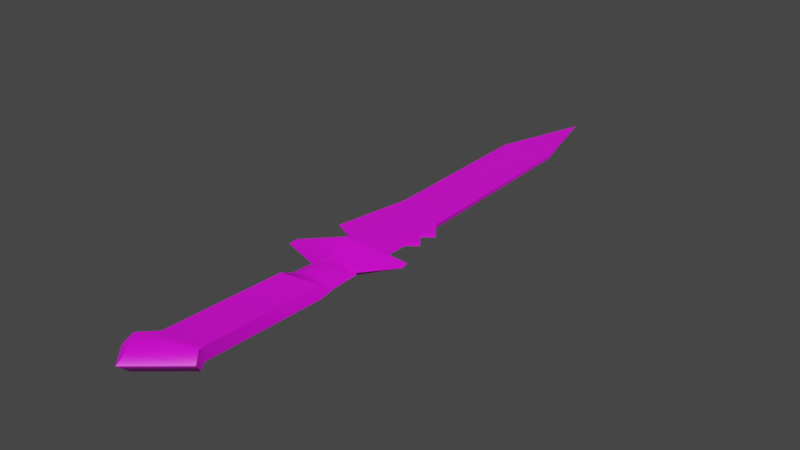# Source: tknife.blend  (saved by Blender 3.5.10; exported with 4.5.12 LTS)
import bpy
from mathutils import Matrix  # noqa: F401  (used for matrix-valued properties, if any)

bpy.ops.wm.read_factory_settings(use_empty=True)
scene = bpy.context.scene
scene.name = 'Scene'

# ---- collections
col_collection = bpy.data.collections.new('Collection'); scene.collection.children.link(col_collection)

# ---- images (referenced by path relative to the original .blend; pixels are not part of the script)
import os
ASSET_DIR = os.environ.get("B2B_ASSET_DIR", "")  # directory of the original .blend (textures are referenced by path, not embedded)
HERE = os.path.dirname(os.path.abspath(__file__))  # packed textures are extracted next to this script under _unpacked/

def load_image(name, relpath, width, height, colorspace="sRGB"):
    """Load a texture the original file referenced (path relative to the .blend, or extracted next to this script)."""
    p = next((c for c in (os.path.join(HERE, relpath), os.path.join(ASSET_DIR, relpath)) if relpath and os.path.exists(c)), "")
    if p:
        img = bpy.data.images.load(p, check_existing=True)
        img.name = name
    else:  # same state as the original file: an image datablock whose file is absent (Cycles renders it pink)
        img = bpy.data.images.new(name, width, height)
        img.source = "FILE"
        img.filepath = "//" + (relpath or name)
    img.colorspace_settings.name = colorspace
    return img
img_sprite_0001_png = load_image('Sprite-0001.png', 'uv_tknife.png', 1024, 1024, 'sRGB')

# ---- materials (node trees are filled in below, after node groups)
mat_material_001 = bpy.data.materials.new('Material.001')
mat_material_001.use_transparent_shadow = False

# ---- node groups
ng_auto_smooth = bpy.data.node_groups.new('Auto Smooth', 'GeometryNodeTree')
_s = ng_auto_smooth.interface.new_socket(name='Geometry', in_out='OUTPUT', socket_type='NodeSocketGeometry')
_s = ng_auto_smooth.interface.new_socket(name='Geometry', in_out='INPUT', socket_type='NodeSocketGeometry')
_s = ng_auto_smooth.interface.new_socket(name='Angle', in_out='INPUT', socket_type='NodeSocketFloat')
_s.subtype = 'ANGLE'
_s.min_value = 0.0
_s.max_value = 3.142
ng_auto_smooth.is_modifier = True
_N = ng_auto_smooth.nodes; _L = ng_auto_smooth.links
n0 = _N.new('NodeGroupOutput'); n0.name = 'Group Output'; n0.location = (480, -100)
n1 = _N.new('NodeGroupInput'); n1.name = 'Group Input'; n1.location = (-420, -300)
n2 = _N.new('NodeGroupInput'); n2.name = 'Group Input.001'; n2.location = (-60, -100)
n3 = _N.new('GeometryNodeSetShadeSmooth'); n3.name = 'Set Shade Smooth'; n3.location = (120, -100)
n3.domain = 'EDGE'
n4 = _N.new('GeometryNodeSetShadeSmooth'); n4.name = 'Set Shade Smooth.001'; n4.location = (300, -100)
n5 = _N.new('GeometryNodeInputMeshEdgeAngle'); n5.name = 'Edge Angle'; n5.location = (-420, -220)
n6 = _N.new('GeometryNodeInputEdgeSmooth'); n6.name = 'Is Edge Smooth'; n6.location = (-60, -160)
n7 = _N.new('GeometryNodeInputShadeSmooth'); n7.name = 'Is Face Smooth'; n7.location = (-240, -340)
n8 = _N.new('FunctionNodeBooleanMath'); n8.name = 'Boolean Math'; n8.location = (-60, -220)
n9 = _N.new('FunctionNodeCompare'); n9.name = 'Compare'; n9.location = (-240, -180)
n9.operation = 'LESS_EQUAL'
_L.new(n5.outputs[0], n9.inputs[0])
_L.new(n4.outputs[0], n0.inputs[0])
_L.new(n1.outputs[1], n9.inputs[1])
_L.new(n9.outputs[0], n8.inputs[0])
_L.new(n7.outputs[0], n8.inputs[1])
_L.new(n2.outputs[0], n3.inputs[0])
_L.new(n6.outputs[0], n3.inputs[1])
_L.new(n3.outputs[0], n4.inputs[0])
_L.new(n8.outputs[0], n3.inputs[2])
n0.is_active_output = True

# ---- material node trees
mat_material_001.use_nodes = True; mat_material_001.node_tree.nodes.clear()
_N = mat_material_001.node_tree.nodes; _L = mat_material_001.node_tree.links
n0 = _N.new('ShaderNodeBsdfPrincipled'); n0.name = 'Principled BSDF'; n0.location = (10, 300)
n0.distribution = 'GGX'
n0.subsurface_method = 'RANDOM_WALK_SKIN'
n0.inputs[3].default_value = 1.45
n0.inputs[27].default_value = (0.0, 0.0, 0.0, 1.0)
n0.inputs[28].default_value = 1.0
n1 = _N.new('ShaderNodeOutputMaterial'); n1.name = 'Material Output'; n1.location = (300, 300)
n2 = _N.new('ShaderNodeTexImage'); n2.name = 'Image Texture'; n2.location = (-343, 214)
n2.image = img_sprite_0001_png
n2.interpolation = 'Closest'
_L.new(n0.outputs[0], n1.inputs[0])
_L.new(n2.outputs[0], n0.inputs[0])
n1.is_active_output = True

# ---- world
world_world = bpy.data.worlds.new('World'); scene.world = world_world
world_world.use_nodes = True; world_world.node_tree.nodes.clear()
_N = world_world.node_tree.nodes; _L = world_world.node_tree.links
n0 = _N.new('ShaderNodeOutputWorld'); n0.name = 'World Output'; n0.location = (300, 300)
n1 = _N.new('ShaderNodeBackground'); n1.name = 'Background'; n1.location = (10, 300)
n1.inputs[0].default_value = (0.05088, 0.05088, 0.05088, 1.0)
_L.new(n1.outputs[0], n0.inputs[0])
n0.is_active_output = True
world_world.color = (0.05088, 0.05088, 0.05088)
world_world.use_sun_shadow = False
world_world.sun_shadow_jitter_overblur = 0.0

# ---- meshes
me_plane = bpy.data.meshes.new('Plane')
me_plane.from_pydata([(-0.02865, -0.03263, 0.0), (0.002611, 0.2446, 0.0), (-0.0216, 0.1694, 0.0), (-0.01796, 0.03138, 0.0), (0.03624, 9.061e-05, 0.001582), (0.02189, 0.1716, 0.001232), (0.03602, -0.0177, 0.001577), (0.02767, 0.01156, 0.001373), (0.02729, -0.05369, 0.001358), (-0.008496, -0.04235, 0.001358), (-0.01298, -0.0654, 0.001358), (0.02768, -0.02503, 0.001373), (0.0279, -0.007241, 0.001379), (0.03624, 9.061e-05, -0.001582), (0.02189, 0.1716, -0.001232), (0.02768, -0.02503, -0.001373), (0.03602, -0.0177, -0.001577), (0.0279, -0.007241, -0.001379), (0.02767, 0.01156, -0.001373), (0.02729, -0.05369, -0.001358), (-0.008496, -0.04235, -0.001358), (-0.01298, -0.0654, -0.001358), (-0.03629, -0.07673, 0.0), (0.04846, -0.05301, 0.0), (-0.03676, -0.0684, 0.0), (0.04724, -0.04558, 0.0), (0.009704, -0.06749, 0.01345), (0.007477, -0.05947, 0.01345), (-0.002194, -0.0883, 0.0), (0.02847, -0.07769, 0.0), (0.01397, -0.08354, 0.007334), (0.01378, -0.1076, 0.007334), (0.01429, -0.08598, 0.007334), (-0.004103, -0.09107, 0.0), (-0.004974, -0.1106, 0.0), (0.0315, -0.1035, 0.0), (0.03045, -0.0797, 0.0), (0.01378, -0.1076, 0.007334), (-0.004974, -0.1106, 0.0), (0.02832, -0.1117, 0.0), (0.02775, -0.112, 0.005527), (-0.003966, -0.1166, 0.0), (-0.003892, -0.1167, 0.005527), (0.02462, -0.2101, 0.0), (0.02445, -0.2102, 0.005527), (-0.008758, -0.2147, 0.0), (-0.008569, -0.2148, 0.005527), (0.02777, -0.2164, 0.007704), (-0.01749, -0.229, 0.007704), (-0.02244, -0.2352, 0.0), (0.03027, -0.2217, 0.0), (-0.004635, -0.2437, 0.007704), (-0.006035, -0.2523, 0.0), (0.009704, -0.06749, -0.01345), (0.007477, -0.05947, -0.01345), (0.01397, -0.08354, -0.007334), (0.01378, -0.1076, -0.007334), (0.01429, -0.08598, -0.007334), (0.01378, -0.1076, -0.007334), (0.02775, -0.112, -0.005527), (-0.003892, -0.1167, -0.005527), (0.02445, -0.2102, -0.005527), (-0.008569, -0.2148, -0.005527), (0.02777, -0.2164, -0.007704), (-0.01749, -0.229, -0.007704), (-0.004635, -0.2437, -0.007704)], [], [(12, 11, 6), (7, 12, 4), (7, 3, 12), (3, 5, 2), (5, 3, 7), (12, 3, 0), (2, 5, 1), (12, 0, 9), (9, 8, 11), (10, 8, 9), (9, 11, 12), (17, 16, 15), (18, 13, 17), (18, 17, 3), (3, 2, 14), (14, 18, 3), (17, 0, 3), (2, 1, 14), (17, 20, 0), (20, 15, 19), (21, 20, 19), (20, 17, 15), (10, 9, 20, 21), (9, 0, 20), (11, 8, 19, 15), (16, 6, 11, 15), (17, 12, 6, 16), (13, 4, 12, 17), (7, 4, 13, 18), (5, 7, 18, 14), (1, 5, 14), (26, 23, 25, 27), (22, 26, 27, 24), (26, 22, 28, 30), (23, 26, 30, 29), (38, 42, 37), (29, 30, 32, 36), (36, 32, 31, 35), (30, 28, 33, 32), (32, 33, 34, 31), (37, 42, 40, 31), (38, 41, 42), (40, 39, 35), (40, 42, 46, 44), (42, 41, 45, 46), (39, 40, 44, 43), (40, 35, 31), (44, 46, 48, 47), (49, 48, 46, 45), (43, 44, 47, 50), (48, 49, 52, 51), (50, 47, 51, 52), (48, 51, 47), (27, 25, 24), (53, 54, 25, 23), (22, 24, 54, 53), (53, 55, 28, 22), (23, 29, 55, 53), (38, 58, 60), (29, 36, 57, 55), (36, 35, 56, 57), (55, 57, 33, 28), (57, 56, 34, 33), (58, 56, 59, 60), (38, 60, 41), (59, 35, 39), (59, 61, 62, 60), (60, 62, 45, 41), (39, 43, 61, 59), (59, 56, 35), (61, 63, 64, 62), (49, 45, 62, 64), (43, 50, 63, 61), (64, 65, 52, 49), (50, 52, 65, 63), (64, 63, 65), (54, 24, 25)])
me_plane.polygons.foreach_set('use_smooth', [True] * 77)
_k = set([(40, 42)])
me_plane.attributes.new('sharp_edge', 'BOOLEAN', 'EDGE').data.foreach_set('value', [ (min(e.vertices), max(e.vertices)) in _k for e in me_plane.edges])
_uv = me_plane.uv_layers.new(name='UVMap')
_uv.uv.foreach_set('vector', [0.7883, 0.9523, 0.842, 0.9498, 0.8207, 0.9757, 0.7316, 0.9535, 0.7883, 0.9523, 0.7671, 0.9782, 0.7316, 0.9535, 0.6672, 0.8179, 0.7883, 0.9523, 0.6672, 0.8179, 0.2484, 0.9525, 0.2505, 0.8211, 0.2484, 0.9525, 0.6672, 0.8179, 0.7316, 0.9535, 0.7883, 0.9523, 0.6672, 0.8179, 0.8591, 0.7792, 0.2505, 0.8211, 0.2484, 0.9525, 0.0264, 0.9018, 0.7883, 0.9523, 0.8591, 0.7792, 0.8905, 0.8389, 0.8905, 0.8389, 0.9283, 0.9457, 0.842, 0.9498, 0.9595, 0.8231, 0.9283, 0.9457, 0.8905, 0.8389, 0.8905, 0.8389, 0.842, 0.9498, 0.7883, 0.9523, 0.7883, 0.9523, 0.8207, 0.9757, 0.842, 0.9498, 0.7316, 0.9535, 0.7671, 0.9782, 0.7883, 0.9523, 0.7316, 0.9535, 0.7883, 0.9523, 0.6672, 0.8179, 0.6672, 0.8179, 0.2505, 0.8211, 0.2484, 0.9525, 0.2484, 0.9525, 0.7316, 0.9535, 0.6672, 0.8179, 0.7883, 0.9523, 0.8591, 0.7792, 0.6672, 0.8179, 0.2505, 0.8211, 0.0264, 0.9018, 0.2484, 0.9525, 0.7883, 0.9523, 0.8905, 0.8389, 0.8591, 0.7792, 0.8905, 0.8389, 0.842, 0.9498, 0.9283, 0.9457, 0.9595, 0.8231, 0.8905, 0.8389, 0.9283, 0.9457, 0.8905, 0.8389, 0.7883, 0.9523, 0.842, 0.9498, 0.4567, 0.6403, 0.5563, 0.6403, 0.5563, 0.6519, 0.4567, 0.6519, 0.5563, 0.6403, 0.6513, 0.6461, 0.5563, 0.6519, 0.5296, 0.652, 0.6513, 0.6521, 0.6513, 0.6636, 0.5296, 0.6637, 0.4872, 0.6268, 0.4872, 0.6401, 0.4401, 0.6393, 0.4401, 0.6276, 0.5434, 0.6276, 0.5434, 0.6393, 0.4872, 0.6401, 0.4872, 0.6268, 0.5905, 0.6267, 0.5905, 0.6402, 0.5434, 0.6393, 0.5434, 0.6276, 0.6513, 0.6393, 0.5905, 0.6402, 0.5905, 0.6267, 0.6513, 0.6276, 0.347, 0.7033, 0.9239, 0.7028, 0.9239, 0.7127, 0.347, 0.7122, 0.07517, 0.7077, 0.347, 0.7033, 0.347, 0.7122, 0.1352, 0.4844, 0.112, 0.61, 0.08874, 0.6103, 0.1097, 0.4819, 0.1387, 0.3395, 0.1352, 0.4844, 0.1097, 0.4819, 0.1131, 0.3425, 0.1352, 0.4844, 0.1387, 0.3395, 0.1922, 0.437, 0.1863, 0.4887, 0.112, 0.61, 0.1352, 0.4844, 0.1863, 0.4887, 0.1763, 0.536, 0.3138, 0.4166, 0.3331, 0.4166, 0.3149, 0.4752, 0.2317, 0.536, 0.2417, 0.4887, 0.2493, 0.4884, 0.2389, 0.5409, 0.2389, 0.5409, 0.2493, 0.4884, 0.3149, 0.4752, 0.3119, 0.5313, 0.2417, 0.4887, 0.2475, 0.437, 0.2549, 0.4297, 0.2493, 0.4884, 0.2493, 0.4884, 0.2549, 0.4297, 0.3138, 0.4166, 0.3149, 0.4752, 0.3149, 0.4752, 0.3331, 0.4166, 0.3356, 0.5154, 0.3149, 0.4752, 0.9164, 0.1936, 0.8975, 0.1939, 0.8969, 0.1768, 0.5342, 0.2755, 0.5332, 0.2938, 0.5042, 0.2944, 0.4479, 0.5374, 0.4688, 0.4204, 0.8337, 0.413, 0.8134, 0.5353, 0.8969, 0.1768, 0.8975, 0.1939, 0.5908, 0.1982, 0.5905, 0.181, 0.5332, 0.2938, 0.5342, 0.2755, 0.8603, 0.2689, 0.8602, 0.2872, 0.3356, 0.5154, 0.3119, 0.5313, 0.3149, 0.4752, 0.8134, 0.5353, 0.8337, 0.413, 0.8875, 0.3814, 0.8358, 0.5482, 0.5142, 0.1993, 0.5382, 0.175, 0.5905, 0.181, 0.5908, 0.1982, 0.8602, 0.2872, 0.8603, 0.2689, 0.8832, 0.2614, 0.903, 0.2864, 0.8875, 0.3814, 0.9109, 0.3636, 0.9729, 0.4263, 0.9407, 0.4306, 0.8553, 0.5581, 0.8358, 0.5482, 0.9407, 0.4306, 0.9729, 0.4263, 0.8875, 0.3814, 0.9407, 0.4306, 0.8358, 0.5482, 0.2706, 0.2611, 0.161, 0.2198, 0.3914, 0.2298, 0.1352, 0.4844, 0.1097, 0.4819, 0.08874, 0.6103, 0.112, 0.61, 0.1387, 0.3395, 0.1131, 0.3425, 0.1097, 0.4819, 0.1352, 0.4844, 0.1352, 0.4844, 0.1863, 0.4887, 0.1922, 0.437, 0.1387, 0.3395, 0.112, 0.61, 0.1763, 0.536, 0.1863, 0.4887, 0.1352, 0.4844, 0.3138, 0.4166, 0.3149, 0.4752, 0.3331, 0.4166, 0.2317, 0.536, 0.2389, 0.5409, 0.2493, 0.4884, 0.2417, 0.4887, 0.2389, 0.5409, 0.3119, 0.5313, 0.3149, 0.4752, 0.2493, 0.4884, 0.2417, 0.4887, 0.2493, 0.4884, 0.2549, 0.4297, 0.2475, 0.437, 0.2493, 0.4884, 0.3149, 0.4752, 0.3138, 0.4166, 0.2549, 0.4297, 0.3149, 0.4752, 0.3149, 0.4752, 0.3356, 0.5154, 0.3331, 0.4166, 0.9164, 0.1936, 0.8974, 0.2111, 0.8975, 0.1939, 0.5349, 0.3121, 0.5042, 0.2944, 0.5332, 0.2938, 0.4479, 0.5374, 0.8134, 0.5353, 0.8337, 0.413, 0.4688, 0.4204, 0.8974, 0.2111, 0.591, 0.2155, 0.5908, 0.1982, 0.8975, 0.1939, 0.5332, 0.2938, 0.8602, 0.2872, 0.8611, 0.3056, 0.5349, 0.3121, 0.3356, 0.5154, 0.3149, 0.4752, 0.3119, 0.5313, 0.8134, 0.5353, 0.8358, 0.5482, 0.8875, 0.3814, 0.8337, 0.413, 0.5142, 0.1993, 0.5908, 0.1982, 0.591, 0.2155, 0.5388, 0.2229, 0.8602, 0.2872, 0.903, 0.2864, 0.8842, 0.3121, 0.8611, 0.3056, 0.8875, 0.3814, 0.9407, 0.4306, 0.9729, 0.4263, 0.9109, 0.3636, 0.8553, 0.5581, 0.9729, 0.4263, 0.9407, 0.4306, 0.8358, 0.5482, 0.8875, 0.3814, 0.8358, 0.5482, 0.9407, 0.4306, 0.2738, 0.1882, 0.3914, 0.2298, 0.161, 0.2198])
me_plane.materials.append(mat_material_001)
me_plane.update()

# ---- objects
ob_tknife = bpy.data.objects.new('TKnife', me_plane)

# ---- transforms, parenting, visibility, modifiers, constraints
ob_tknife.location = (0.0, 0.0, 0.0)
_m = ob_tknife.modifiers.new('Auto Smooth', 'NODES')
_m.node_group = ng_auto_smooth
_gi = [s.identifier for s in ng_auto_smooth.interface.items_tree if s.item_type == 'SOCKET' and s.in_out == 'INPUT']
_m[_gi[1]] = 1.047  # Angle

# ---- collection membership
col_collection.objects.link(ob_tknife)

# ---- scene / render settings (as saved in the file)
scene.frame_start = 1; scene.frame_end = 250; scene.frame_set(2)
scene.render.engine = 'BLENDER_EEVEE_NEXT'
scene.cycles.sampling_pattern = 'TABULATED_SOBOL'
scene.view_settings.view_transform = 'Filmic'
bpy.context.view_layer.update()

# ---- added for rendering (the .blend has no active camera and no usable light): camera, sun
cam_auto = bpy.data.cameras.new('AutoCamera')
cam_auto.lens = 50.0
cam_auto.sensor_width = 36.0
cam_auto.clip_end = 1000.0
ob_auto_camera = bpy.data.objects.new('AutoCamera', cam_auto)
scene.collection.objects.link(ob_auto_camera)
ob_auto_camera.location = (0.472984, -0.564449, 0.373707)
ob_auto_camera.rotation_euler = (1.09748, -7.21219e-08, 0.694738)
scene.camera = ob_auto_camera
light_auto_sun = bpy.data.lights.new('AutoSun', 'SUN')
light_auto_sun.energy = 3.0
light_auto_sun.angle = 0.0523599
ob_auto_sun = bpy.data.objects.new('AutoSun', light_auto_sun)
scene.collection.objects.link(ob_auto_sun)
ob_auto_sun.rotation_euler = (0.872665, 0.174533, 0.523599)
bpy.context.view_layer.update()
